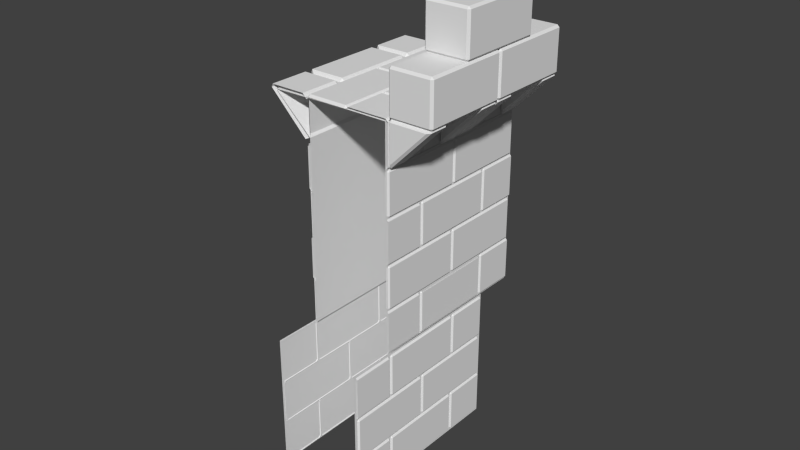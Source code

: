 # Source: Stadtmauer.blend  (saved by Blender 2.71.0; exported with 4.5.12 LTS)
import bpy
from mathutils import Matrix  # noqa: F401  (used for matrix-valued properties, if any)

bpy.ops.wm.read_factory_settings(use_empty=True)
scene = bpy.context.scene
scene.name = 'Scene'

# ---- collections
col_collection_1 = bpy.data.collections.new('Collection 1'); scene.collection.children.link(col_collection_1)

# ---- world
world_world = bpy.data.worlds.new('World'); scene.world = world_world
world_world.color = (0.05088, 0.05088, 0.05088)
world_world.use_sun_shadow = False
world_world.sun_shadow_jitter_overblur = 0.0
world_world.cycles.sampling_method = 'MANUAL'
world_world.cycles.sample_map_resolution = 256

# ---- meshes
me_cube = bpy.data.meshes.new('Cube')
me_cube.from_pydata([(-0.996, 1.017, 3.03), (-0.996, 1.017, -0.02953), (-0.9959, -1.008, 3.03), (-0.9959, -1.008, -0.02953), (-0.9807, 0.4974, 0.05), (-1.031, 0.5221, 0.05), (-0.9807, 0.5221, 0.0), (-1.031, 0.9902, 0.05), (-0.9807, 0.9902, 0.0), (-0.9807, 0.4974, 0.95), (-0.9807, 0.5221, 1.0), (-1.031, 0.5221, 0.95), (-1.031, 0.9902, 0.95), (-0.9807, 0.9902, 1.0), (-0.9807, -0.4883, 0.05), (-1.031, -0.4637, 0.05), (-0.9807, -0.4637, 0.0), (-1.031, 0.4728, 0.05), (-0.9807, 0.4974, 0.05), (-0.9807, 0.4728, 0.0), (-0.9807, -0.4883, 0.95), (-0.9807, -0.4637, 1.0), (-1.031, -0.4637, 0.95), (-1.031, 0.4728, 0.95), (-0.9807, 0.4728, 1.0), (-0.9807, 0.4974, 0.95), (-0.9807, 0.004531, 1.05), (-1.031, 0.02917, 1.05), (-0.9807, 0.02917, 1.0), (-1.031, 0.9656, 1.05), (-0.9807, 0.9903, 1.05), (-0.9807, 0.9656, 1.0), (-0.9807, 0.004531, 1.95), (-0.9807, 0.02917, 2.0), (-1.031, 0.02917, 1.95), (-1.031, 0.9656, 1.95), (-0.9807, 0.9656, 2.0), (-0.9807, 0.9903, 1.95), (-0.9807, -0.9812, 1.05), (-1.031, -0.9566, 1.05), (-0.9807, -0.9566, 1.0), (-1.031, -0.02011, 1.05), (-0.9807, 0.004531, 1.05), (-0.9807, -0.02011, 1.0), (-0.9807, -0.9812, 1.95), (-0.9807, -0.9566, 2.0), (-1.031, -0.9566, 1.95), (-1.031, -0.02011, 1.95), (-0.9807, -0.02011, 2.0), (-0.9807, 0.004531, 1.95), (-0.9807, 0.4974, 2.05), (-1.031, 0.5221, 2.05), (-0.9807, 0.5221, 2.0), (-1.031, 0.9902, 2.05), (-0.9807, 0.9902, 2.0), (-0.9807, 0.4974, 2.95), (-0.9807, 0.5221, 3.0), (-1.031, 0.5221, 2.95), (-1.031, 0.9902, 2.95), (-0.9807, 0.9902, 3.0), (-0.9807, -0.4883, 2.05), (-1.031, -0.4637, 2.05), (-0.9807, -0.4637, 2.0), (-1.031, 0.4728, 2.05), (-0.9807, 0.4974, 2.05), (-0.9807, 0.4728, 2.0), (-0.9807, -0.4883, 2.95), (-0.9807, -0.4637, 3.0), (-1.031, -0.4637, 2.95), (-1.031, 0.4728, 2.95), (-0.9807, 0.4728, 3.0), (-0.9807, 0.4974, 2.95), (-1.031, -0.9811, 0.05), (-0.9807, -0.9811, 0.0), (-1.031, -0.513, 0.05), (-0.9807, -0.4883, 0.05), (-0.9807, -0.513, 0.0), (-0.9807, -0.9811, 1.0), (-1.031, -0.9811, 0.95), (-1.031, -0.513, 0.95), (-0.9807, -0.513, 1.0), (-0.9807, -0.4883, 0.95), (-0.5307, -1.942, 1.0), (-0.5307, -1.942, 2.0), (-1.031, -0.9811, 2.05), (-0.9807, -0.9811, 2.0), (-1.031, -0.513, 2.05), (-0.9807, -0.4883, 2.05), (-0.9807, -0.513, 2.0), (-0.9807, -0.9811, 3.0), (-1.031, -0.9811, 2.95), (-1.031, -0.513, 2.95), (-0.9807, -0.513, 3.0), (-0.9807, -0.4883, 2.95), (-0.5307, -1.942, 5.0), (-0.5307, -1.942, 6.0), (-1.0, -1.0, 0.0), (-1.0, 1.0, 0.0), (1.0, 1.0, 0.0), (1.0, -1.0, 0.0), (-1.0, -1.0, 3.0), (-1.0, 1.0, 3.0), (1.0, 1.0, 3.0), (1.0, -1.0, 3.0), (1.018, -1.013, 3.03), (1.018, -1.013, -0.02953), (1.018, 1.013, 3.03), (1.018, 1.013, -0.02953), (1.003, -0.4929, 0.05), (1.053, -0.5175, 0.05), (1.003, -0.5175, 0.0), (1.053, -0.9857, 0.05), (1.003, -0.9857, 0.0), (1.003, -0.4929, 0.95), (1.003, -0.5175, 1.0), (1.053, -0.5175, 0.95), (1.053, -0.9857, 0.95), (1.003, -0.9857, 1.0), (1.003, 0.4929, 0.05), (1.053, 0.4682, 0.05), (1.003, 0.4682, 0.0), (1.053, -0.4682, 0.05), (1.003, -0.4929, 0.05), (1.003, -0.4682, 0.0), (1.003, 0.4929, 0.95), (1.003, 0.4682, 1.0), (1.053, 0.4682, 0.95), (1.053, -0.4682, 0.95), (1.003, -0.4682, 1.0), (1.003, -0.4929, 0.95), (1.003, 0.0, 1.05), (1.053, -0.02464, 1.05), (1.003, -0.02464, 1.0), (1.053, -0.9611, 1.05), (1.003, -0.9858, 1.05), (1.003, -0.9611, 1.0), (1.003, 0.0, 1.95), (1.003, -0.02464, 2.0), (1.053, -0.02464, 1.95), (1.053, -0.9611, 1.95), (1.003, -0.9611, 2.0), (1.003, -0.9858, 1.95), (1.003, 0.9858, 1.05), (1.053, 0.9611, 1.05), (1.003, 0.9611, 1.0), (1.053, 0.02464, 1.05), (1.003, 0.0, 1.05), (1.003, 0.02464, 1.0), (1.003, 0.9858, 1.95), (1.003, 0.9611, 2.0), (1.053, 0.9611, 1.95), (1.053, 0.02464, 1.95), (1.003, 0.02464, 2.0), (1.003, 0.0, 1.95), (1.003, -0.4929, 2.05), (1.053, -0.5175, 2.05), (1.003, -0.5175, 2.0), (1.053, -0.9857, 2.05), (1.003, -0.9857, 2.0), (1.003, -0.4929, 2.95), (1.003, -0.5175, 3.0), (1.053, -0.5175, 2.95), (1.053, -0.9857, 2.95), (1.003, -0.9857, 3.0), (1.003, 0.4929, 2.05), (1.053, 0.4682, 2.05), (1.003, 0.4682, 2.0), (1.053, -0.4682, 2.05), (1.003, -0.4929, 2.05), (1.003, -0.4682, 2.0), (1.003, 0.4929, 2.95), (1.003, 0.4682, 3.0), (1.053, 0.4682, 2.95), (1.053, -0.4682, 2.95), (1.003, -0.4682, 3.0), (1.003, -0.4929, 2.95), (1.053, 0.9856, 0.05), (1.003, 0.9856, 0.0), (1.053, 0.5175, 0.05), (1.003, 0.4929, 0.05), (1.003, 0.5175, 0.0), (1.003, 0.9856, 1.0), (1.053, 0.9856, 0.95), (1.053, 0.5175, 0.95), (1.003, 0.5175, 1.0), (1.003, 0.4929, 0.95), (0.5527, 1.947, 1.0), (0.5527, 1.947, 2.0), (1.053, 0.9856, 2.05), (1.003, 0.9856, 2.0), (1.053, 0.5175, 2.05), (1.003, 0.4929, 2.05), (1.003, 0.5175, 2.0), (1.003, 0.9856, 3.0), (1.053, 0.9856, 2.95), (1.053, 0.5175, 2.95), (1.003, 0.5175, 3.0), (1.003, 0.4929, 2.95), (0.5527, 1.947, 5.0), (0.5527, 1.947, 6.0)], [], [(0, 1, 3, 2), (11, 12, 7, 5), (4, 5, 6), (9, 10, 11), (11, 5, 4, 9), (10, 13, 12, 11), (8, 6, 5, 7), (22, 23, 17, 15), (14, 15, 16), (17, 18, 19), (20, 21, 22), (23, 24, 25), (22, 15, 14, 20), (21, 24, 23, 22), (25, 18, 17, 23), (19, 16, 15, 17), (34, 35, 29, 27), (26, 27, 28), (29, 30, 31), (32, 33, 34), (35, 36, 37), (34, 27, 26, 32), (33, 36, 35, 34), (37, 30, 29, 35), (31, 28, 27, 29), (46, 47, 41, 39), (38, 39, 40), (41, 42, 43), (44, 45, 46), (47, 48, 49), (46, 39, 38, 44), (45, 48, 47, 46), (49, 42, 41, 47), (43, 40, 39, 41), (57, 58, 53, 51), (50, 51, 52), (55, 56, 57), (57, 51, 50, 55), (56, 59, 58, 57), (54, 52, 51, 53), (68, 69, 63, 61), (60, 61, 62), (63, 64, 65), (66, 67, 68), (69, 70, 71), (68, 61, 60, 66), (67, 70, 69, 68), (71, 64, 63, 69), (65, 62, 61, 63), (78, 79, 74, 72), (74, 75, 76), (79, 80, 81), (77, 80, 79, 78), (81, 75, 74, 79), (76, 73, 72, 74), (90, 91, 86, 84), (86, 87, 88), (91, 92, 93), (89, 92, 91, 90), (93, 87, 86, 91), (88, 85, 84, 86), (100, 101, 97, 96), (102, 103, 99, 98), (104, 105, 107, 106), (115, 116, 111, 109), (108, 109, 110), (113, 114, 115), (115, 109, 108, 113), (114, 117, 116, 115), (112, 110, 109, 111), (126, 127, 121, 119), (118, 119, 120), (121, 122, 123), (124, 125, 126), (127, 128, 129), (126, 119, 118, 124), (125, 128, 127, 126), (129, 122, 121, 127), (123, 120, 119, 121), (138, 139, 133, 131), (130, 131, 132), (133, 134, 135), (136, 137, 138), (139, 140, 141), (138, 131, 130, 136), (137, 140, 139, 138), (141, 134, 133, 139), (135, 132, 131, 133), (150, 151, 145, 143), (142, 143, 144), (145, 146, 147), (148, 149, 150), (151, 152, 153), (150, 143, 142, 148), (149, 152, 151, 150), (153, 146, 145, 151), (147, 144, 143, 145), (161, 162, 157, 155), (154, 155, 156), (159, 160, 161), (161, 155, 154, 159), (160, 163, 162, 161), (158, 156, 155, 157), (172, 173, 167, 165), (164, 165, 166), (167, 168, 169), (170, 171, 172), (173, 174, 175), (172, 165, 164, 170), (171, 174, 173, 172), (175, 168, 167, 173), (169, 166, 165, 167), (182, 183, 178, 176), (178, 179, 180), (183, 184, 185), (181, 184, 183, 182), (185, 179, 178, 183), (180, 177, 176, 178), (194, 195, 190, 188), (190, 191, 192), (195, 196, 197), (193, 196, 195, 194), (197, 191, 190, 195), (192, 189, 188, 190)])
me_cube.use_remesh_preserve_volume = False
me_cube.use_remesh_preserve_attributes = False
me_cube.use_mirror_vertex_groups = False
me_cube.update()
me_cube_007 = bpy.data.meshes.new('Cube.007')
me_cube_007.from_pydata([(0.9089, -1.969, 4.91), (1.234, -1.969, 5.127), (0.9089, 2.031, 4.91), (1.234, 2.031, 5.127), (-0.9668, -1.0, 3.941), (-1.017, -1.05, 3.941), (-0.9668, -1.05, 3.991), (-1.017, -2.0, 3.941), (-0.9668, -2.0, 3.991), (-0.9668, -1.0, 3.041), (-0.9668, -1.05, 2.991), (-1.017, -1.05, 3.041), (-1.017, -2.0, 3.041), (-0.9668, -2.0, 2.991), (-0.9668, 1.0, 3.941), (-1.017, 0.95, 3.941), (-0.9668, 0.95, 3.991), (-1.017, -0.95, 3.941), (-0.9668, -1.0, 3.941), (-0.9668, -0.95, 3.991), (-0.9668, 1.0, 3.041), (-0.9668, 0.95, 2.991), (-1.017, 0.95, 3.041), (-1.017, -0.95, 3.041), (-0.9668, -0.95, 2.991), (-0.9668, -1.0, 3.041), (-0.9668, -1.24e-06, 2.941), (-1.017, -0.05, 2.941), (-0.9668, -0.05, 2.991), (-1.017, -1.95, 2.941), (-0.9668, -2.0, 2.941), (-0.9668, -1.95, 2.991), (-0.9668, 1.244e-07, 2.041), (-0.9668, -0.05, 1.991), (-1.017, -0.05, 2.041), (-1.017, -1.95, 2.041), (-0.9668, -1.95, 1.991), (-0.9668, -2.0, 2.041), (-0.9668, 2.0, 2.941), (-1.017, 1.95, 2.941), (-0.9668, 1.95, 2.991), (-1.017, 0.05, 2.941), (-0.9668, -1.24e-06, 2.941), (-0.9668, 0.05, 2.991), (-0.9668, 2.0, 2.041), (-0.9668, 1.95, 1.991), (-1.017, 1.95, 2.041), (-1.017, 0.05, 2.041), (-0.9668, 0.05, 1.991), (-0.9668, 1.244e-07, 2.041), (-0.9668, -1.0, 1.941), (-1.017, -1.05, 1.941), (-0.9668, -1.05, 1.991), (-1.017, -2.0, 1.941), (-0.9668, -2.0, 1.991), (-0.9668, -1.0, 1.041), (-0.9668, -1.05, 0.9908), (-1.017, -1.05, 1.041), (-1.017, -2.0, 1.041), (-0.9668, -2.0, 0.9908), (-0.9668, 1.0, 1.941), (-1.017, 0.95, 1.941), (-0.9668, 0.95, 1.991), (-1.017, -0.95, 1.941), (-0.9668, -1.0, 1.941), (-0.9668, -0.95, 1.991), (-0.9668, 1.0, 1.041), (-0.9668, 0.95, 0.9908), (-1.017, 0.95, 1.041), (-1.017, -0.95, 1.041), (-0.9668, -0.95, 0.9908), (-0.9668, -1.0, 1.041), (-0.9668, 1.796e-06, 0.9408), (-1.017, -0.05, 0.9408), (-0.9668, -0.05, 0.9908), (-1.017, -1.95, 0.9408), (-0.9668, -2.0, 0.9408), (-0.9668, -1.95, 0.9908), (-0.9668, 3.16e-06, 0.04084), (-0.9668, -0.05, -0.009159), (-1.017, -0.05, 0.04084), (-1.017, -1.95, 0.04084), (-0.9668, -1.95, -0.009162), (-0.9668, -2.0, 0.04084), (-0.9668, 2.0, 0.9408), (-1.017, 1.95, 0.9408), (-0.9668, 1.95, 0.9908), (-1.017, 0.05, 0.9408), (-0.9668, 1.796e-06, 0.9408), (-0.9668, 0.05, 0.9908), (-0.9668, 2.0, 0.04084), (-0.9668, 1.95, -0.009156), (-1.017, 1.95, 0.04084), (-1.017, 0.05, 0.04084), (-0.9668, 0.05, -0.009159), (-0.9668, 3.16e-06, 0.04084), (-1.017, 2.0, 3.941), (-0.9668, 2.0, 3.991), (-1.017, 1.05, 3.941), (-0.9668, 1.0, 3.941), (-0.9668, 1.05, 3.991), (-0.9668, 2.0, 2.991), (-1.017, 2.0, 3.041), (-1.017, 1.05, 3.041), (-0.9668, 1.05, 2.991), (-0.9668, 1.0, 3.041), (-0.5168, 3.95, 2.991), (-0.5168, 3.95, 1.991), (-1.017, 2.0, 1.941), (-0.9668, 2.0, 1.991), (-1.017, 1.05, 1.941), (-0.9668, 1.0, 1.941), (-0.9668, 1.05, 1.991), (-0.9668, 2.0, 0.9908), (-1.017, 2.0, 1.041), (-1.017, 1.05, 1.041), (-0.9668, 1.05, 0.9908), (-0.9668, 1.0, 1.041), (-0.5168, -2.0, -0.009162), (-0.5168, 3.95, -1.009), (-0.5168, 3.95, -2.009), (-0.983, -2.007, -0.01652), (-0.983, -2.007, 3.998), (-0.983, 2.007, -0.01652), (-0.983, 2.007, 3.998), (0.9662, -2.007, 4.007), (0.9662, -2.007, -0.007365), (0.9662, 2.007, 4.007), (0.9662, 2.007, -0.007365), (0.95, -1.0, 0.05), (1.0, -1.05, 0.05), (0.95, -1.05, 0.0), (1.0, -2.0, 0.05), (0.95, -2.0, 0.0), (0.95, -1.0, 0.95), (0.95, -1.05, 1.0), (1.0, -1.05, 0.95), (1.0, -2.0, 0.95), (0.95, -2.0, 1.0), (0.95, 1.0, 0.05), (1.0, 0.95, 0.05), (0.95, 0.95, 0.0), (1.0, -0.95, 0.05), (0.95, -1.0, 0.05), (0.95, -0.95, 0.0), (0.95, 1.0, 0.95), (0.95, 0.95, 1.0), (1.0, 0.95, 0.95), (1.0, -0.95, 0.95), (0.95, -0.95, 1.0), (0.95, -1.0, 0.95), (0.95, 0.0, 1.05), (1.0, -0.05, 1.05), (0.95, -0.05, 1.0), (1.0, -1.95, 1.05), (0.95, -2.0, 1.05), (0.95, -1.95, 1.0), (0.95, 0.0, 1.95), (0.95, -0.05, 2.0), (1.0, -0.05, 1.95), (1.0, -1.95, 1.95), (0.95, -1.95, 2.0), (0.95, -2.0, 1.95), (0.95, 2.0, 1.05), (1.0, 1.95, 1.05), (0.95, 1.95, 1.0), (1.0, 0.05, 1.05), (0.95, 0.0, 1.05), (0.95, 0.05, 1.0), (0.95, 2.0, 1.95), (0.95, 1.95, 2.0), (1.0, 1.95, 1.95), (1.0, 0.05, 1.95), (0.95, 0.05, 2.0), (0.95, 0.0, 1.95), (0.95, -1.0, 2.05), (1.0, -1.05, 2.05), (0.95, -1.05, 2.0), (1.0, -2.0, 2.05), (0.95, -2.0, 2.0), (0.95, -1.0, 2.95), (0.95, -1.05, 3.0), (1.0, -1.05, 2.95), (1.0, -2.0, 2.95), (0.95, -2.0, 3.0), (0.95, 1.0, 2.05), (1.0, 0.95, 2.05), (0.95, 0.95, 2.0), (1.0, -0.95, 2.05), (0.95, -1.0, 2.05), (0.95, -0.95, 2.0), (0.95, 1.0, 2.95), (0.95, 0.95, 3.0), (1.0, 0.95, 2.95), (1.0, -0.95, 2.95), (0.95, -0.95, 3.0), (0.95, -1.0, 2.95), (0.95, 0.0, 3.05), (1.0, -0.05, 3.05), (0.95, -0.05, 3.0), (1.0, -1.95, 3.05), (0.95, -2.0, 3.05), (0.95, -1.95, 3.0), (0.95, 0.0, 3.95), (0.95, -0.05, 4.0), (1.0, -0.05, 3.95), (1.0, -1.95, 3.95), (0.95, -1.95, 4.0), (0.95, -2.0, 3.95), (0.95, 2.0, 3.05), (1.0, 1.95, 3.05), (0.95, 1.95, 3.0), (1.0, 0.05, 3.05), (0.95, 0.0, 3.05), (0.95, 0.05, 3.0), (0.95, 2.0, 3.95), (0.95, 1.95, 4.0), (1.0, 1.95, 3.95), (1.0, 0.05, 3.95), (0.95, 0.05, 4.0), (0.95, 0.0, 3.95), (1.0, 2.0, 0.05), (0.95, 2.0, 0.0), (1.0, 1.05, 0.05), (0.95, 1.0, 0.05), (0.95, 1.05, 0.0), (0.95, 2.0, 1.0), (1.0, 2.0, 0.95), (1.0, 1.05, 0.95), (0.95, 1.05, 1.0), (0.95, 1.0, 0.95), (0.5, 3.95, 1.0), (0.5, 3.95, 2.0), (1.0, 2.0, 2.05), (0.95, 2.0, 2.0), (1.0, 1.05, 2.05), (0.95, 1.0, 2.05), (0.95, 1.05, 2.0), (0.95, 2.0, 3.0), (1.0, 2.0, 2.95), (1.0, 1.05, 2.95), (0.95, 1.05, 3.0), (0.95, 1.0, 2.95), (0.5, -2.0, 4.0), (0.5, 3.95, 5.0), (0.5, 3.95, 6.0), (-1.0, 2.0, 4.1), (-1.071, 2.0, 4.071), (-1.1, 1.0, 4.241), (-1.071, 1.1, 4.071), (-1.0, 1.1, 4.1), (-1.759, 1.0, 4.9), (-1.9, 1.1, 5.0), (-1.929, 1.1, 4.929), (-1.929, 2.0, 4.929), (-1.9, 2.0, 5.0), (-1.1, 2.0, 5.0), (-1.0, 2.0, 4.9), (-1.0, 1.1, 4.9), (-1.1, 1.1, 5.0), (-1.1, 1.0, 4.9), (-1.0, -1.1, 4.1), (-1.071, -1.1, 4.071), (-1.1, -1.0, 4.241), (-1.071, -2.0, 4.071), (-1.0, -2.0, 4.1), (-1.9, -2.0, 5.0), (-1.929, -2.0, 4.929), (-1.929, -1.1, 4.929), (-1.9, -1.1, 5.0), (-1.759, -1.0, 4.9), (-1.1, -1.0, 4.9), (-1.1, -1.1, 5.0), (-1.0, -1.1, 4.9), (-1.0, -2.0, 4.9), (-1.1, -2.0, 5.0), (-1.0, 0.9, 4.1), (-1.071, 0.9, 4.071), (-1.1, 1.0, 4.241), (-1.1, -1.0, 4.241), (-1.071, -0.9, 4.071), (-1.0, -0.9, 4.1), (-1.759, -1.0, 4.9), (-1.9, -0.9, 5.0), (-1.929, -0.9, 4.929), (-1.929, 0.9, 4.929), (-1.9, 0.9, 5.0), (-1.759, 1.0, 4.9), (-1.1, 1.0, 4.9), (-1.1, 0.9, 5.0), (-1.0, 0.9, 4.9), (-1.0, -0.9, 4.9), (-1.1, -0.9, 5.0), (-1.1, -1.0, 4.9), (-0.95, -1.95, 4.0), (-0.95, -2.0, 4.05), (-1.0, -1.95, 4.05), (-1.0, -0.05, 4.05), (-0.95, 0.0, 4.05), (-0.95, -0.05, 4.0), (-1.0, -1.95, 4.95), (-0.95, -2.0, 4.95), (-0.95, -1.95, 5.0), (-1.0, -0.05, 4.95), (-0.95, -0.05, 5.0), (-0.95, 0.0, 4.95), (-0.05, 0.0, 4.95), (-0.05, -0.05, 5.0), (0.0, -0.05, 4.95), (0.0, -1.95, 4.95), (-0.05, -1.95, 5.0), (-0.05, -2.0, 4.95), (-0.95, 0.05, 4.0), (-0.95, 0.0, 4.05), (-1.0, 0.05, 4.05), (-1.0, 1.95, 4.05), (-0.95, 2.0, 4.05), (-0.95, 1.95, 4.0), (-1.0, 0.05, 4.95), (-0.95, 0.0, 4.95), (-0.95, 0.05, 5.0), (-1.0, 1.95, 4.95), (-0.95, 1.95, 5.0), (-0.95, 2.0, 4.95), (-0.05, 2.0, 4.95), (-0.05, 1.95, 5.0), (0.0, 1.95, 4.95), (0.0, 0.05, 4.95), (-0.05, 0.05, 5.0), (-0.05, 0.0, 4.95), (0.95, -1.05, 4.0), (0.95, -1.0, 4.05), (1.0, -1.05, 4.05), (0.95, -2.0, 4.0), (1.0, -2.0, 4.05), (1.0, -1.05, 4.95), (0.95, -1.0, 4.95), (0.95, -1.05, 5.0), (1.0, -2.0, 4.95), (0.95, -2.0, 5.0), (0.05, -2.0, 5.0), (7.153e-07, -2.0, 4.95), (-5.96e-07, -1.05, 4.95), (0.05, -1.05, 5.0), (0.05, -1.0, 4.95), (1.0, 2.0, 4.05), (0.95, 2.0, 4.0), (1.0, 1.05, 4.05), (0.95, 1.0, 4.05), (0.95, 1.05, 4.0), (0.0, 1.05, 4.95), (0.05, 1.0, 4.95), (0.05, 1.05, 5.0), (0.0, 2.0, 4.95), (0.05, 2.0, 5.0), (0.95, 2.0, 5.0), (1.0, 2.0, 4.95), (1.0, 1.05, 4.95), (0.95, 1.05, 5.0), (0.95, 1.0, 4.95), (0.95, 1.0, 4.05), (1.0, 0.95, 4.05), (0.95, 0.95, 4.0), (1.0, -0.95, 4.05), (0.95, -1.0, 4.05), (0.95, -0.95, 4.0), (0.0, -0.95, 4.95), (0.05, -1.0, 4.95), (0.05, -0.95, 5.0), (0.0, 0.95, 4.95), (0.05, 0.95, 5.0), (0.05, 1.0, 4.95), (0.95, 1.0, 4.95), (0.95, 0.95, 5.0), (1.0, 0.95, 4.95), (1.0, -0.95, 4.95), (0.95, -0.95, 5.0), (0.95, -1.0, 4.95), (1.05, -0.95, 6.0), (1.05, -1.0, 6.05), (1.0, -0.95, 6.05), (1.0, 0.95, 6.05), (1.05, 1.0, 6.05), (1.05, 0.95, 6.0), (1.95, 1.0, 6.05), (2.0, 0.95, 6.05), (1.95, 0.95, 6.0), (2.0, -0.95, 6.05), (1.95, -1.0, 6.05), (1.95, -0.95, 6.0), (1.0, -0.95, 6.95), (1.05, -1.0, 6.95), (1.05, -0.95, 7.0), (1.0, 0.95, 6.95), (1.05, 0.95, 7.0), (1.05, 1.0, 6.95), (1.95, 1.0, 6.95), (1.95, 0.95, 7.0), (2.0, 0.95, 6.95), (2.0, -0.95, 6.95), (1.95, -0.95, 7.0), (1.95, -1.0, 6.95), (1.05, -1.95, 5.0), (1.05, -2.0, 5.05), (1.0, -1.95, 5.05), (1.0, -0.05, 5.05), (1.05, 0.0, 5.05), (1.05, -0.05, 5.0), (1.95, 0.0, 5.05), (2.0, -0.05, 5.05), (1.95, -0.05, 5.0), (2.0, -1.95, 5.05), (1.95, -2.0, 5.05), (1.95, -1.95, 5.0), (1.0, -1.95, 5.95), (1.05, -2.0, 5.95), (1.05, -1.95, 6.0), (1.0, -0.05, 5.95), (1.05, -0.05, 6.0), (1.05, 0.0, 5.95), (1.95, 0.0, 5.95), (1.95, -0.05, 6.0), (2.0, -0.05, 5.95), (2.0, -1.95, 5.95), (1.95, -1.95, 6.0), (1.95, -2.0, 5.95), (1.035, -0.45, 4.035), (1.05, -0.5, 4.121), (1.0, -0.45, 4.05), (1.0, -0.05, 4.05), (1.05, -2.384e-07, 4.121), (1.035, -0.05, 4.035), (1.0, -0.45, 4.95), (1.05, -0.5, 4.95), (1.05, -0.45, 5.0), (1.0, -0.05, 4.95), (1.05, -0.05, 5.0), (1.05, -2.384e-07, 4.95), (1.965, -0.05, 4.965), (1.879, -2.384e-07, 4.95), (1.95, -0.05, 5.0), (1.95, -0.45, 5.0), (1.879, -0.5, 4.95), (1.965, -0.45, 4.965), (1.035, -1.95, 4.035), (1.05, -2.0, 4.121), (1.0, -1.95, 4.05), (1.0, -1.55, 4.05), (1.05, -1.5, 4.121), (1.035, -1.55, 4.035), (1.0, -1.95, 4.95), (1.05, -2.0, 4.95), (1.05, -1.95, 5.0), (1.0, -1.55, 4.95), (1.05, -1.55, 5.0), (1.05, -1.5, 4.95), (1.965, -1.55, 4.965), (1.879, -1.5, 4.95), (1.95, -1.55, 5.0), (1.95, -1.95, 5.0), (1.879, -2.0, 4.95), (1.965, -1.95, 4.965), (1.035, 0.05, 4.035), (1.05, -2.384e-07, 4.121), (1.0, 0.05, 4.05), (1.0, 0.45, 4.05), (1.05, 0.5, 4.121), (1.035, 0.45, 4.035), (1.0, 0.05, 4.95), (1.05, -2.384e-07, 4.95), (1.05, 0.05, 5.0), (1.0, 0.45, 4.95), (1.05, 0.45, 5.0), (1.05, 0.5, 4.95), (1.965, 0.45, 4.965), (1.879, 0.5, 4.95), (1.95, 0.45, 5.0), (1.95, 0.05, 5.0), (1.879, -2.384e-07, 4.95), (1.965, 0.05, 4.965), (1.035, 1.55, 4.035), (1.05, 1.5, 4.121), (1.0, 1.55, 4.05), (1.0, 1.95, 4.05), (1.05, 2.0, 4.121), (1.035, 1.95, 4.035), (1.0, 1.55, 4.95), (1.05, 1.5, 4.95), (1.05, 1.55, 5.0), (1.0, 1.95, 4.95), (1.05, 1.95, 5.0), (1.05, 2.0, 4.95), (1.965, 1.95, 4.965), (1.879, 2.0, 4.95), (1.95, 1.95, 5.0), (1.95, 1.55, 5.0), (1.879, 1.5, 4.95), (1.965, 1.55, 4.965), (1.05, 0.05, 5.0), (1.05, 0.0, 5.05), (1.0, 0.05, 5.05), (1.0, 1.95, 5.05), (1.05, 2.0, 5.05), (1.05, 1.95, 5.0), (1.95, 2.0, 5.05), (2.0, 1.95, 5.05), (1.95, 1.95, 5.0), (2.0, 0.05, 5.05), (1.95, 0.0, 5.05), (1.95, 0.05, 5.0), (1.0, 0.05, 5.95), (1.05, 0.0, 5.95), (1.05, 0.05, 6.0), (1.0, 1.95, 5.95), (1.05, 1.95, 6.0), (1.05, 2.0, 5.95), (1.95, 2.0, 5.95), (1.95, 1.95, 6.0), (2.0, 1.95, 5.95), (2.0, 0.05, 5.95), (1.95, 0.05, 6.0), (1.95, 0.0, 5.95), (-0.9461, -2.0, 0.0), (-0.9461, 2.0, 0.0), (0.9433, 2.0, 0.0), (0.9433, -2.0, 0.0), (-1.806, -2.0, 4.922), (-1.806, 2.0, 4.922), (0.9433, 2.0, 4.948), (0.9433, -2.0, 4.948), (0.04623, 2.0, 4.948), (0.04623, -2.0, 4.948), (-0.9461, -2.0, 4.126), (-0.9461, 2.0, 4.126)], [], [(0, 1, 3, 2), (11, 12, 7, 5), (4, 5, 6), (9, 10, 11), (11, 5, 4, 9), (10, 13, 12, 11), (8, 6, 5, 7), (22, 23, 17, 15), (14, 15, 16), (17, 18, 19), (20, 21, 22), (23, 24, 25), (22, 15, 14, 20), (25, 18, 17, 23), (19, 16, 15, 17), (34, 35, 29, 27), (26, 27, 28), (29, 30, 31), (32, 33, 34), (35, 36, 37), (34, 27, 26, 32), (33, 36, 35, 34), (37, 30, 29, 35), (31, 28, 27, 29), (46, 47, 41, 39), (38, 39, 40), (41, 42, 43), (44, 45, 46), (47, 48, 49), (46, 39, 38, 44), (45, 48, 47, 46), (49, 42, 41, 47), (43, 40, 39, 41), (57, 58, 53, 51), (50, 51, 52), (55, 56, 57), (57, 51, 50, 55), (56, 59, 58, 57), (54, 52, 51, 53), (68, 69, 63, 61), (60, 61, 62), (63, 64, 65), (66, 67, 68), (69, 70, 71), (68, 61, 60, 66), (67, 70, 69, 68), (71, 64, 63, 69), (65, 62, 61, 63), (80, 81, 75, 73), (72, 73, 74), (75, 76, 77), (78, 79, 80), (81, 82, 83), (80, 73, 72, 78), (79, 82, 81, 80), (83, 76, 75, 81), (77, 74, 73, 75), (92, 93, 87, 85), (84, 85, 86), (87, 88, 89), (90, 91, 92), (93, 94, 95), (92, 85, 84, 90), (91, 94, 93, 92), (95, 88, 87, 93), (89, 86, 85, 87), (102, 103, 98, 96), (98, 99, 100), (103, 104, 105), (101, 104, 103, 102), (105, 99, 98, 103), (100, 97, 96, 98), (114, 115, 110, 108), (110, 111, 112), (115, 116, 117), (113, 116, 115, 114), (117, 111, 110, 115), (112, 109, 108, 110), (121, 122, 124, 123), (125, 126, 128, 127), (136, 137, 132, 130), (129, 130, 131), (134, 135, 136), (136, 130, 129, 134), (135, 138, 137, 136), (133, 131, 130, 132), (147, 148, 142, 140), (139, 140, 141), (142, 143, 144), (145, 146, 147), (148, 149, 150), (147, 140, 139, 145), (150, 143, 142, 148), (144, 141, 140, 142), (159, 160, 154, 152), (151, 152, 153), (154, 155, 156), (157, 158, 159), (160, 161, 162), (159, 152, 151, 157), (158, 161, 160, 159), (162, 155, 154, 160), (156, 153, 152, 154), (171, 172, 166, 164), (163, 164, 165), (166, 167, 168), (169, 170, 171), (172, 173, 174), (171, 164, 163, 169), (170, 173, 172, 171), (174, 167, 166, 172), (168, 165, 164, 166), (182, 183, 178, 176), (175, 176, 177), (180, 181, 182), (182, 176, 175, 180), (181, 184, 183, 182), (179, 177, 176, 178), (193, 194, 188, 186), (185, 186, 187), (188, 189, 190), (191, 192, 193), (194, 195, 196), (193, 186, 185, 191), (192, 195, 194, 193), (196, 189, 188, 194), (190, 187, 186, 188), (205, 206, 200, 198), (197, 198, 199), (200, 201, 202), (203, 204, 205), (206, 207, 208), (205, 198, 197, 203), (204, 207, 206, 205), (208, 201, 200, 206), (202, 199, 198, 200), (217, 218, 212, 210), (209, 210, 211), (212, 213, 214), (215, 216, 217), (218, 219, 220), (217, 210, 209, 215), (216, 219, 218, 217), (220, 213, 212, 218), (214, 211, 210, 212), (227, 228, 223, 221), (223, 224, 225), (228, 229, 230), (226, 229, 228, 227), (230, 224, 223, 228), (225, 222, 221, 223), (239, 240, 235, 233), (235, 236, 237), (240, 241, 242), (238, 241, 240, 239), (242, 236, 235, 240), (237, 234, 233, 235), (254, 247, 249, 253), (259, 256, 255, 252), (248, 249, 250), (251, 252, 253), (258, 259, 260), (252, 255, 254, 253), (253, 249, 248, 251), (256, 259, 258, 257), (249, 247, 246, 250), (259, 252, 251, 260), (268, 262, 264, 267), (275, 272, 269, 266), (261, 262, 263), (268, 269, 270), (271, 272, 273), (266, 269, 268, 267), (270, 263, 262, 268), (269, 272, 271, 270), (272, 275, 274, 273), (264, 262, 261, 265), (285, 277, 280, 284), (292, 289, 286, 283), (276, 277, 278), (279, 280, 281), (282, 283, 284), (285, 286, 287), (288, 289, 290), (291, 292, 293), (283, 286, 285, 284), (287, 278, 277, 285), (286, 289, 288, 287), (284, 280, 279, 282), (289, 292, 291, 290), (280, 277, 276, 281), (292, 283, 282, 293), (310, 307, 304, 302), (294, 295, 296), (297, 298, 299), (300, 301, 302), (303, 304, 305), (306, 307, 308), (309, 310, 311), (295, 301, 300, 296), (302, 304, 303, 300), (305, 298, 297, 303), (299, 294, 296, 297), (304, 307, 306, 305), (307, 310, 309, 308), (310, 302, 301, 311), (300, 303, 297, 296), (328, 325, 322, 320), (312, 313, 314), (315, 316, 317), (318, 319, 320), (321, 322, 323), (324, 325, 326), (327, 328, 329), (313, 319, 318, 314), (320, 322, 321, 318), (323, 316, 315, 321), (317, 312, 314, 315), (322, 325, 324, 323), (325, 328, 327, 326), (328, 320, 319, 329), (318, 321, 315, 314), (343, 340, 339, 337), (330, 331, 332), (335, 336, 337), (342, 343, 344), (331, 336, 335, 332), (337, 339, 338, 335), (333, 330, 332, 334), (340, 343, 342, 341), (343, 337, 336, 344), (335, 338, 334, 332), (358, 355, 354, 352), (356, 357, 347, 345), (347, 348, 349), (350, 351, 352), (357, 358, 359), (352, 354, 353, 350), (355, 358, 357, 356), (359, 348, 347, 357), (349, 346, 345, 347), (358, 352, 351, 359), (374, 375, 363, 361), (376, 373, 370, 368), (360, 361, 362), (363, 364, 365), (366, 367, 368), (369, 370, 371), (372, 373, 374), (375, 376, 377), (368, 370, 369, 366), (370, 373, 372, 371), (374, 361, 360, 372), (373, 376, 375, 374), (377, 364, 363, 375), (365, 362, 361, 363), (376, 368, 367, 377), (378, 383, 386, 389), (398, 399, 387, 385), (400, 397, 394, 392), (395, 396, 384, 382), (401, 391, 379, 388), (414, 417, 405, 404), (402, 407, 410, 413), (422, 423, 411, 409), (424, 421, 418, 416), (419, 420, 408, 406), (425, 415, 403, 412), (432, 435, 429, 428), (426, 431, 438, 443), (450, 453, 447, 446), (433, 427, 442), (430, 437, 439), (441, 440, 436, 434), (444, 449, 456, 461), (468, 471, 465, 464), (451, 445, 460), (448, 455, 457), (459, 458, 454, 452), (462, 467, 474, 479), (486, 489, 483, 482), (469, 463, 478), (466, 473, 475), (477, 476, 472, 470), (480, 485, 492, 497), (510, 513, 501, 500), (487, 481, 496), (484, 491, 493), (495, 494, 490, 488), (498, 503, 506, 509), (518, 519, 507, 505), (520, 517, 514, 512), (515, 516, 504, 502), (521, 511, 499, 508), (378, 379, 380), (381, 382, 383), (384, 385, 386), (387, 388, 389), (390, 391, 392), (393, 394, 395), (396, 397, 398), (399, 400, 401), (402, 403, 404), (405, 406, 407), (408, 409, 410), (411, 412, 413), (414, 415, 416), (417, 418, 419), (420, 421, 422), (423, 424, 425), (426, 427, 428), (429, 430, 431), (432, 433, 434), (435, 436, 437), (438, 439, 440), (441, 442, 443), (444, 445, 446), (447, 448, 449), (450, 451, 452), (453, 454, 455), (456, 457, 458), (459, 460, 461), (462, 463, 464), (465, 466, 467), (468, 469, 470), (471, 472, 473), (474, 475, 476), (477, 478, 479), (480, 481, 482), (483, 484, 485), (486, 487, 488), (489, 490, 491), (492, 493, 494), (495, 496, 497), (498, 499, 500), (501, 502, 503), (504, 505, 506), (507, 508, 509), (510, 511, 512), (513, 514, 515), (516, 517, 518), (519, 520, 521), (379, 391, 390, 380), (392, 394, 393, 390), (395, 382, 381, 393), (383, 378, 380, 381), (394, 397, 396, 395), (398, 385, 384, 396), (386, 383, 382, 384), (397, 400, 399, 398), (401, 388, 387, 399), (389, 386, 385, 387), (400, 392, 391, 401), (378, 389, 388, 379), (403, 415, 414, 404), (416, 418, 417, 414), (419, 406, 405, 417), (407, 402, 404, 405), (418, 421, 420, 419), (422, 409, 408, 420), (410, 407, 406, 408), (421, 424, 423, 422), (425, 412, 411, 423), (413, 410, 409, 411), (424, 416, 415, 425), (402, 413, 412, 403), (427, 433, 432, 428), (434, 436, 435, 432), (437, 430, 429, 435), (436, 440, 439, 437), (441, 434, 433, 442), (431, 426, 428, 429), (440, 441, 443, 438), (430, 439, 438, 431), (426, 443, 442, 427), (445, 451, 450, 446), (452, 454, 453, 450), (455, 448, 447, 453), (454, 458, 457, 455), (459, 452, 451, 460), (449, 444, 446, 447), (458, 459, 461, 456), (448, 457, 456, 449), (444, 461, 460, 445), (463, 469, 468, 464), (470, 472, 471, 468), (473, 466, 465, 471), (472, 476, 475, 473), (477, 470, 469, 478), (467, 462, 464, 465), (476, 477, 479, 474), (466, 475, 474, 467), (462, 479, 478, 463), (481, 487, 486, 482), (488, 490, 489, 486), (491, 484, 483, 489), (490, 494, 493, 491), (495, 488, 487, 496), (485, 480, 482, 483), (494, 495, 497, 492), (484, 493, 492, 485), (480, 497, 496, 481), (499, 511, 510, 500), (512, 514, 513, 510), (515, 502, 501, 513), (503, 498, 500, 501), (514, 517, 516, 515), (518, 505, 504, 516), (506, 503, 502, 504), (517, 520, 519, 518), (521, 508, 507, 519), (509, 506, 505, 507), (520, 512, 511, 521), (498, 509, 508, 499), (390, 393, 381, 380), (532, 533, 523, 522), (528, 529, 525, 524), (526, 527, 533, 532), (531, 530, 527, 526), (528, 530, 531, 529)])
me_cube_007.use_remesh_preserve_volume = False
me_cube_007.use_remesh_preserve_attributes = False
me_cube_007.use_mirror_vertex_groups = False
me_cube_007.update()

# ---- objects
ob_cube = bpy.data.objects.new('Cube', me_cube)
ob_cube_003 = bpy.data.objects.new('Cube.003', me_cube_007)

# ---- transforms, parenting, visibility, modifiers, constraints
ob_cube.location = (0.0, 0.0, 0.0)
ob_cube.scale = (1.0, 2.029, 1.0)
ob_cube.lineart.crease_threshold = 0.0
ob_cube_003.location = (0.0, 1.0, 3.0)
ob_cube_003.lineart.crease_threshold = 0.0

# ---- collection membership
col_collection_1.objects.link(ob_cube)
col_collection_1.objects.link(ob_cube_003)

# ---- scene / render settings (as saved in the file)
scene.frame_start = 1; scene.frame_end = 250; scene.frame_set(1)
scene.render.engine = 'BLENDER_EEVEE_NEXT'
scene.render.resolution_percentage = 50
scene.render.dither_intensity = 0.0
scene.cycles.use_denoising = False
scene.cycles.samples = 10
scene.cycles.sampling_pattern = 'TABULATED_SOBOL'
scene.cycles.light_sampling_threshold = 0.0
scene.cycles.use_adaptive_sampling = False
scene.cycles.use_light_tree = False
scene.cycles.blur_glossy = 0.0
scene.cycles.volume_bounces = 1
scene.cycles.pixel_filter_type = 'GAUSSIAN'
scene.cycles.sample_clamp_indirect = 0.0
scene.view_settings.view_transform = 'Standard'
bpy.context.view_layer.update()

# ---- added for rendering (the .blend has no active camera and no usable light): camera, sun
cam_auto = bpy.data.cameras.new('AutoCamera')
cam_auto.lens = 50.0
cam_auto.sensor_width = 36.0
cam_auto.clip_end = 1000.0
ob_auto_camera = bpy.data.objects.new('AutoCamera', cam_auto)
scene.collection.objects.link(ob_auto_camera)
ob_auto_camera.location = (12.958, -15.0025, 15.3233)
ob_auto_camera.rotation_euler = (1.09748, -7.21219e-08, 0.694738)
scene.camera = ob_auto_camera
light_auto_sun = bpy.data.lights.new('AutoSun', 'SUN')
light_auto_sun.energy = 3.0
light_auto_sun.angle = 0.0523599
ob_auto_sun = bpy.data.objects.new('AutoSun', light_auto_sun)
scene.collection.objects.link(ob_auto_sun)
ob_auto_sun.rotation_euler = (0.872665, 0.174533, 0.523599)
bpy.context.view_layer.update()
